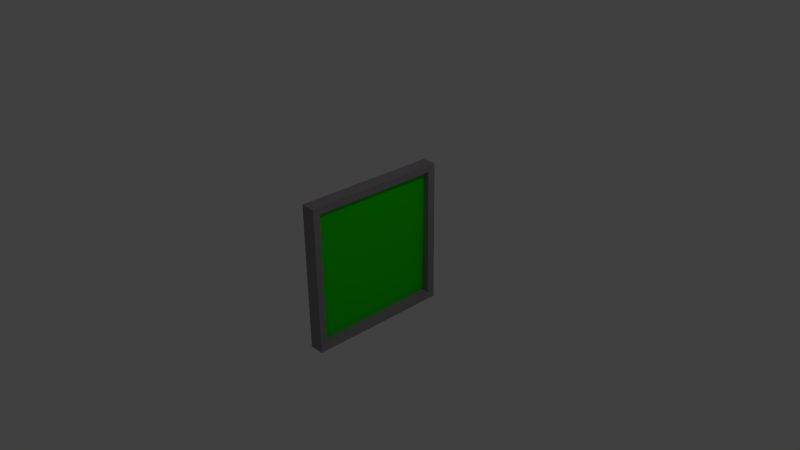 # Source: Spiegel.blend  (saved by Blender 2.76.0; exported with 4.5.12 LTS)
import bpy
from mathutils import Matrix  # noqa: F401  (used for matrix-valued properties, if any)

bpy.ops.wm.read_factory_settings(use_empty=True)
scene = bpy.context.scene
scene.name = 'Scene'

# ---- collections
col_collection_1 = bpy.data.collections.new('Collection 1'); scene.collection.children.link(col_collection_1)

# ---- materials (node trees are filled in below, after node groups)
mat_material_001 = bpy.data.materials.new('Material.001')
mat_material_001.alpha_threshold = 0.0
mat_material_001.use_transparent_shadow = False
mat_material_001.diffuse_color = (0.3032, 0.2787, 0.297, 1.0)
mat_material_001.specular_color = (0.2485, 0.2303, 0.2529)
mat_material_001.roughness = 0.5
mat_material = bpy.data.materials.new('Material')
mat_material.alpha_threshold = 0.0
mat_material.use_transparent_shadow = False
mat_material.diffuse_color = (0.01438, 0.8, 0.0005006, 1.0)
mat_material.roughness = 0.5

# ---- material node trees

# ---- world
world_world = bpy.data.worlds.new('World'); scene.world = world_world
world_world.color = (0.05088, 0.05088, 0.05088)
world_world.use_sun_shadow = False
world_world.sun_shadow_jitter_overblur = 0.0
world_world.cycles.sampling_method = 'MANUAL'
world_world.cycles.sample_map_resolution = 256

# ---- cameras
cam_camera = bpy.data.cameras.new('Camera')
cam_camera.clip_end = 100.0
cam_camera.lens = 35.0
cam_camera.sensor_width = 32.0
cam_camera.sensor_height = 18.0
cam_camera.ortho_scale = 7.314
cam_camera.dof.focus_distance = 0.0
cam_camera.dof.aperture_fstop = 128.0

# ---- lights
light_lamp = bpy.data.lights.new('Lamp', 'POINT')
light_lamp.transmission_factor = 0.0
light_lamp.cutoff_distance = 30.0
light_lamp.energy = 100.0
light_lamp.shadow_buffer_clip_start = 1.001
light_lamp.shadow_soft_size = 0.1
light_lamp.shadow_maximum_resolution = 0.006
light_lamp.use_absolute_resolution = True
light_lamp.cycles.use_multiple_importance_sampling = False

# ---- meshes
me_cube_001 = bpy.data.meshes.new('Cube.001')
me_cube_001.from_pydata([(-0.1, -1.0, -1.0), (-0.1, -1.0, 1.0), (-0.1, 1.0, -1.0), (-0.1, 1.0, 1.0), (0.1, -1.0, -1.0), (0.1, -1.0, 1.0), (0.1, 1.0, -1.0), (0.1, 1.0, 1.0), (-0.09, -0.9, -0.9), (-0.09, -0.9, 0.9), (-0.09, 0.9, 0.9), (-0.09, 0.9, -0.9), (0.09, 0.9, 0.9), (0.09, 0.9, -0.9), (0.09, -0.9, 0.9), (0.09, -0.9, -0.9)], [], [(3, 7, 6, 2), (5, 1, 0, 4), (0, 2, 6, 4), (5, 7, 3, 1), (10, 11, 13, 12), (14, 15, 8, 9), (8, 15, 13, 11), (14, 9, 10, 12), (2, 0, 8, 11, 10, 3), (1, 9, 8, 0), (9, 1, 3, 10), (6, 13, 15, 4), (4, 15, 14, 5), (5, 14, 12, 7), (6, 7, 12, 13)])
me_cube_001.materials.append(mat_material_001)
me_cube_001.use_remesh_preserve_volume = False
me_cube_001.use_remesh_preserve_attributes = False
me_cube_001.use_mirror_vertex_groups = False
me_cube_001.update()
me_plane = bpy.data.meshes.new('Plane')
me_plane.from_pydata([(-1.0, -1.0, 0.0), (1.0, -1.0, 0.0), (-1.0, 1.0, 0.0), (1.0, 1.0, 0.0)], [], [(0, 1, 3, 2)])
me_plane.materials.append(mat_material)
me_plane.use_remesh_preserve_volume = False
me_plane.use_remesh_preserve_attributes = False
me_plane.use_mirror_vertex_groups = False
me_plane.update()

# ---- objects
ob_rahmen = bpy.data.objects.new('Rahmen', me_cube_001)
ob_area = bpy.data.objects.new('Area', me_plane)
ob_lamp = bpy.data.objects.new('Lamp', light_lamp)
ob_camera = bpy.data.objects.new('Camera', cam_camera)

# ---- transforms, parenting, visibility, modifiers, constraints
ob_rahmen.location = (0.0, 0.0, 0.0)
ob_rahmen.lineart.crease_threshold = 0.0
ob_area.location = (0.0, 0.0, 0.0)
ob_area.rotation_euler = (1.591, -0.00928, 1.579)
ob_area.scale = (0.9, 0.9, 0.9)
ob_area.lineart.crease_threshold = 0.0
ob_lamp.location = (4.076, 1.005, 5.904)
ob_lamp.rotation_euler = (0.6503, 0.05522, 1.866)
ob_lamp.lock_rotations_4d = False
ob_lamp.empty_display_type = 'ARROWS'
ob_lamp.color = (0.0, 0.0, 0.0, 0.0)
ob_lamp.lineart.crease_threshold = 0.0
ob_camera.location = (7.481, -6.508, 5.344)
ob_camera.rotation_euler = (1.109, 0.01082, 0.8149)
ob_camera.lock_rotations_4d = False
ob_camera.empty_display_type = 'ARROWS'
ob_camera.color = (0.0, 0.0, 0.0, 0.0)
ob_camera.display_type = 'WIRE'
ob_camera.lineart.crease_threshold = 0.0

# ---- collection membership
col_collection_1.objects.link(ob_rahmen)
col_collection_1.objects.link(ob_area)
col_collection_1.objects.link(ob_lamp)
col_collection_1.objects.link(ob_camera)

# ---- scene / render settings (as saved in the file)
scene.camera = ob_camera
scene.frame_start = 1; scene.frame_end = 250; scene.frame_set(1)
scene.render.engine = 'BLENDER_EEVEE_NEXT'
scene.render.resolution_percentage = 50
scene.render.dither_intensity = 0.0
scene.cycles.use_denoising = False
scene.cycles.samples = 10
scene.cycles.sampling_pattern = 'TABULATED_SOBOL'
scene.cycles.light_sampling_threshold = 0.0
scene.cycles.use_adaptive_sampling = False
scene.cycles.use_light_tree = False
scene.cycles.blur_glossy = 0.0
scene.cycles.pixel_filter_type = 'GAUSSIAN'
scene.cycles.sample_clamp_indirect = 0.0
scene.view_settings.view_transform = 'Standard'
bpy.context.view_layer.update()
